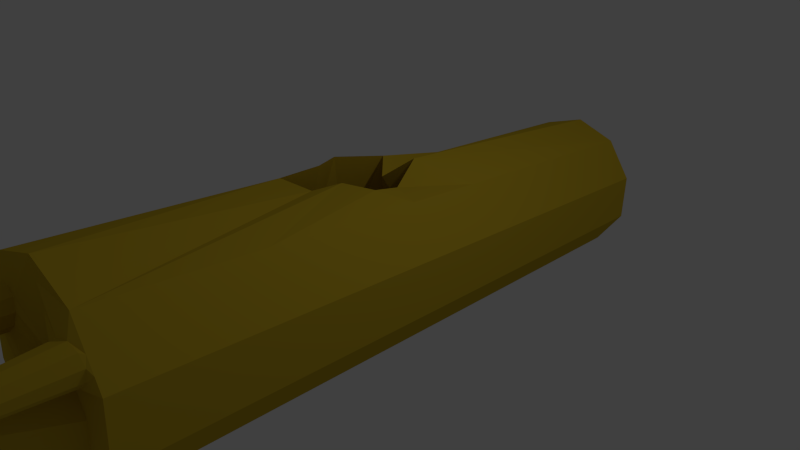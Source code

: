 # Source: TreeStump_1_.blend  (saved by Blender 2.76.0; exported with 4.5.12 LTS)
import bpy
from mathutils import Matrix  # noqa: F401  (used for matrix-valued properties, if any)

bpy.ops.wm.read_factory_settings(use_empty=True)
scene = bpy.context.scene
scene.name = 'Scene'

# ---- collections
col_collection_1 = bpy.data.collections.new('Collection 1'); scene.collection.children.link(col_collection_1)

# ---- materials (node trees are filled in below, after node groups)
mat_material = bpy.data.materials.new('Material')
mat_material.alpha_threshold = 0.0
mat_material.use_transparent_shadow = False
mat_material.diffuse_color = (0.6038, 0.419, 0.02526, 1.0)
mat_material.roughness = 0.5

# ---- material node trees

# ---- world
world_world = bpy.data.worlds.new('World'); scene.world = world_world
world_world.color = (0.05088, 0.05088, 0.05088)
world_world.use_sun_shadow = False
world_world.sun_shadow_jitter_overblur = 0.0
world_world.cycles.sampling_method = 'MANUAL'
world_world.cycles.sample_map_resolution = 256

# ---- cameras
cam_camera = bpy.data.cameras.new('Camera')
cam_camera.clip_end = 100.0
cam_camera.lens = 35.0
cam_camera.sensor_width = 32.0
cam_camera.sensor_height = 18.0
cam_camera.ortho_scale = 7.314
cam_camera.dof.focus_distance = 0.0
cam_camera.dof.aperture_fstop = 128.0

# ---- lights
light_lamp = bpy.data.lights.new('Lamp', 'POINT')
light_lamp.transmission_factor = 0.0
light_lamp.cutoff_distance = 30.0
light_lamp.energy = 100.0
light_lamp.shadow_buffer_clip_start = 1.001
light_lamp.shadow_soft_size = 0.1
light_lamp.shadow_maximum_resolution = 0.006
light_lamp.use_absolute_resolution = True
light_lamp.cycles.use_multiple_importance_sampling = False

# ---- meshes
me_cylinder = bpy.data.meshes.new('Cylinder')
me_cylinder.from_pydata([(0.0, 1.0, -1.0), (-9.751e-09, 1.327, 1.0), (0.5878, 0.809, -1.0), (0.7801, 1.074, 1.0), (0.9511, 0.309, -1.0), (1.262, 0.4101, 1.0), (0.9511, -0.309, -1.0), (1.262, -0.4101, 1.0), (0.5878, -0.809, -1.0), (0.7801, -1.074, 1.0), (-8.742e-08, -1.0, -1.0), (-1.258e-07, -1.327, 1.0), (-0.5878, -0.809, -1.0), (-0.7801, -1.074, 1.0), (-0.9511, -0.309, -1.0), (-1.262, -0.4101, 1.0), (-0.9511, 0.309, -1.0), (-1.262, 0.4101, 1.0), (-0.5878, 0.809, -1.0), (-0.7801, 1.074, 1.0), (0.3052, 0.6492, 2.041), (0.3052, 0.7978, 0.9979), (0.362, 0.631, 2.042), (0.6203, 0.6927, 0.9978), (0.3971, 0.5835, 2.046), (0.815, 0.4177, 0.9975), (0.3971, 0.5247, 2.05), (0.815, 0.07774, 0.9972), (0.362, 0.4772, 2.053), (0.6203, -0.1973, 0.9969), (0.3052, 0.459, 2.054), (0.3052, -0.3023, 0.9968), (0.2483, 0.4772, 2.053), (-0.009951, -0.1973, 0.9969), (0.2132, 0.5247, 2.05), (-0.2047, 0.07774, 0.9972), (0.2132, 0.5835, 2.046), (-0.2047, 0.4177, 0.9975), (0.2483, 0.631, 2.042), (-0.00995, 0.6927, 0.9978), (0.9787, 0.9754, 1.68), (0.3052, 0.1686, 1.334), (0.4726, 0.1152, 1.338), (1.091, 0.9396, 1.682), (0.576, -0.02484, 1.348), (1.16, 0.8458, 1.689), (0.576, -0.1979, 1.36), (1.16, 0.7299, 1.697), (0.4726, -0.3379, 1.37), (1.091, 0.6361, 1.703), (0.3052, -0.3913, 1.374), (0.9787, 0.6003, 1.706), (0.1377, -0.3379, 1.37), (0.8666, 0.6361, 1.703), (0.03427, -0.1979, 1.36), (0.7973, 0.7299, 1.697), (0.03427, -0.02484, 1.348), (0.7973, 0.8458, 1.689), (0.1377, 0.1152, 1.338), (0.8666, 0.9396, 1.682), (-0.4094, 1.224, 1.543), (-0.2784, 0.6165, 0.9888), (-0.4237, 1.196, 1.544), (-0.3347, 0.5077, 0.9925), (-0.4518, 1.182, 1.545), (-0.4446, 0.4538, 0.9987), (-0.4828, 1.188, 1.547), (-0.5661, 0.4752, 1.005), (-0.5049, 1.211, 1.548), (-0.6528, 0.5639, 1.009), (-0.5097, 1.242, 1.548), (-0.6716, 0.6859, 1.01), (-0.4953, 1.269, 1.547), (-0.6153, 0.7947, 1.006), (-0.4673, 1.283, 1.546), (-0.5054, 0.8487, 0.9997), (-0.4363, 1.278, 1.544), (-0.3839, 0.8273, 0.9933), (-0.4141, 1.255, 1.543), (-0.2972, 0.7386, 0.9891), (-0.191, 0.7008, 1.363), (-0.3221, 0.6728, 1.176), (-0.3644, 0.591, 1.178), (-0.2193, 0.646, 1.365), (-0.447, 0.5505, 1.183), (-0.2746, 0.6189, 1.368), (-0.5383, 0.5666, 1.188), (-0.3358, 0.6297, 1.371), (-0.6035, 0.6333, 1.191), (-0.3795, 0.6743, 1.373), (-0.6176, 0.725, 1.191), (-0.3889, 0.7358, 1.373), (-0.5753, 0.8068, 1.189), (-0.3606, 0.7905, 1.372), (-0.4927, 0.8474, 1.184), (-0.3052, 0.8177, 1.368), (-0.4013, 0.8312, 1.179), (-0.2441, 0.8069, 1.365), (-0.3362, 0.7646, 1.176), (-0.2004, 0.7623, 1.363), (2.58, -0.4465, 1.641), (1.079, -0.6394, 1.009), (2.562, -0.4811, 1.642), (1.009, -0.775, 1.014), (2.527, -0.4983, 1.644), (0.8723, -0.8423, 1.021), (2.489, -0.4915, 1.646), (0.7208, -0.8156, 1.029), (2.461, -0.4633, 1.648), (0.6128, -0.705, 1.035), (2.455, -0.4244, 1.648), (0.5894, -0.5529, 1.035), (2.473, -0.3898, 1.646), (0.6596, -0.4173, 1.031), (2.508, -0.3726, 1.644), (0.7965, -0.3501, 1.023), (2.547, -0.3795, 1.642), (0.948, -0.3768, 1.015), (2.574, -0.4077, 1.641), (1.056, -0.4873, 1.01), (1.624, -0.5344, 1.475), (1.025, -0.5693, 1.242), (0.9723, -0.6712, 1.245), (1.589, -0.6027, 1.478), (0.8693, -0.7218, 1.251), (1.52, -0.6365, 1.482), (0.7555, -0.7017, 1.257), (1.444, -0.6231, 1.486), (0.6742, -0.6186, 1.261), (1.389, -0.5674, 1.488), (0.6566, -0.5042, 1.261), (1.378, -0.4908, 1.488), (0.7094, -0.4023, 1.258), (1.413, -0.4226, 1.486), (0.8124, -0.3517, 1.252), (1.482, -0.3887, 1.482), (0.9262, -0.3718, 1.246), (1.558, -0.4021, 1.478), (1.007, -0.4549, 1.242), (1.613, -0.4578, 1.476), (-1.088, -0.4537, 1.67), (-0.5677, -0.791, 1.011), (-1.127, -0.4471, 1.671), (-0.7191, -0.7652, 1.014), (-1.154, -0.4188, 1.672), (-0.8268, -0.6543, 1.019), (-1.16, -0.3796, 1.674), (-0.8496, -0.5007, 1.025), (-1.142, -0.3445, 1.675), (-0.7788, -0.363, 1.03), (-1.107, -0.3268, 1.675), (-0.6414, -0.2939, 1.031), (-1.068, -0.3334, 1.675), (-0.49, -0.3198, 1.029), (-1.041, -0.3617, 1.673), (-0.3823, -0.4307, 1.024), (-1.035, -0.4009, 1.672), (-0.3595, -0.5843, 1.018), (-1.053, -0.4361, 1.671), (-0.4303, -0.7219, 1.013), (-0.5513, -0.7773, 1.479), (-0.5759, -0.6753, 1.244), (-0.6897, -0.6559, 1.245), (-0.6275, -0.7643, 1.48), (-0.7707, -0.5725, 1.249), (-0.6818, -0.7085, 1.483), (-0.7878, -0.457, 1.254), (-0.6932, -0.6311, 1.486), (-0.7345, -0.3535, 1.257), (-0.6576, -0.5618, 1.488), (-0.6313, -0.3016, 1.259), (-0.5884, -0.527, 1.489), (-0.5175, -0.321, 1.257), (-0.5122, -0.54, 1.488), (-0.4365, -0.4044, 1.253), (-0.458, -0.5959, 1.485), (-0.4194, -0.5199, 1.248), (-0.4465, -0.6732, 1.482), (-0.4726, -0.6233, 1.245), (-0.4821, -0.7425, 1.48), (0.9006, -0.9078, 1.0), (1.021, -0.7419, 1.0), (1.142, -0.576, 1.0), (0.2289, -0.5585, 0.9976), (0.1526, -0.8148, 0.9984), (0.07629, -1.071, 0.9992), (-0.26, 1.243, 1.0), (-0.5201, 1.158, 1.0), (-0.4123, 0.094, 1.011), (-1.262, 0.1367, 1.0), (-1.262, -0.1367, 1.0), (-1.102, -0.6313, 1.0), (-0.9408, -0.8525, 1.0), (-0.01902, 0.3298, -0.2525), (-0.3397, -0.8642, -0.09969), (0.6012, 0.3422, -0.2053), (0.05485, -1.187, -0.1423), (0.9845, 0.3747, -0.08196), (0.2383, -0.9586, -0.03483), (0.9845, 0.4148, 0.07054), (0.2987, -1.047, 0.06382), (0.6012, 0.4473, 0.1939), (-0.1295, -1.046, 0.1013), (-0.01902, 0.4597, 0.241), (-0.3397, -0.951, 0.1713), (-0.6392, 0.4473, 0.1939), (-0.8909, -0.968, 0.1879), (-1.023, 0.4148, 0.07054), (-0.7753, -1.046, 0.06381), (-1.023, 0.3747, -0.08196), (-0.9781, -1.017, -0.03398), (-0.6392, 0.3422, -0.2053), (-0.7342, -0.9583, -0.187), (-1.159, -0.3764, 0.3333), (-1.055, -0.3427, -0.3333), (-1.124, -0.3652, 0.1111), (-1.089, -0.354, -0.1111), (0.732, -1.008, 0.5), (0.6839, -0.9414, -1.49e-08), (0.6359, -0.8752, -0.5), (0.6599, -0.9083, -0.25)], [], [(0, 1, 3, 2), (2, 3, 5, 4), (4, 5, 7, 6), (6, 7, 182, 181, 180, 9, 217, 218, 220, 219, 8), (193, 194, 196, 195), (14, 214, 216, 215, 213, 15, 190, 189, 17, 16), (18, 19, 187, 186, 1, 0), (16, 17, 19, 18), (0, 2, 4, 6, 8, 10, 12, 14, 16, 18), (41, 21, 23, 42), (42, 23, 25, 44), (44, 25, 27, 46), (46, 27, 29, 48), (48, 29, 31, 50), (50, 31, 33, 52), (52, 33, 35, 54), (54, 35, 37, 56), (58, 39, 21, 41), (56, 37, 39, 58), (20, 22, 24, 26, 28, 30, 32, 34, 36, 38), (36, 57, 59, 38), (57, 56, 58, 59), (38, 59, 40, 20), (59, 58, 41, 40), (34, 55, 57, 36), (55, 54, 56, 57), (32, 53, 55, 34), (53, 52, 54, 55), (30, 51, 53, 32), (51, 50, 52, 53), (28, 49, 51, 30), (49, 48, 50, 51), (26, 47, 49, 28), (47, 46, 48, 49), (24, 45, 47, 26), (45, 44, 46, 47), (22, 43, 45, 24), (43, 42, 44, 45), (20, 40, 43, 22), (40, 41, 42, 43), (81, 61, 63, 82), (82, 63, 65, 84), (84, 65, 67, 86), (86, 67, 69, 88), (88, 69, 71, 90), (90, 71, 73, 92), (92, 73, 75, 94), (94, 75, 77, 96), (63, 61, 79, 77, 75, 73, 71, 69, 67, 65), (98, 79, 61, 81), (96, 77, 79, 98), (60, 62, 64, 66, 68, 70, 72, 74, 76, 78), (76, 97, 99, 78), (97, 96, 98, 99), (78, 99, 80, 60), (99, 98, 81, 80), (74, 95, 97, 76), (95, 94, 96, 97), (72, 93, 95, 74), (93, 92, 94, 95), (70, 91, 93, 72), (91, 90, 92, 93), (68, 89, 91, 70), (89, 88, 90, 91), (66, 87, 89, 68), (87, 86, 88, 89), (64, 85, 87, 66), (85, 84, 86, 87), (62, 83, 85, 64), (83, 82, 84, 85), (60, 80, 83, 62), (80, 81, 82, 83), (121, 101, 103, 122), (122, 103, 105, 124), (124, 105, 107, 126), (126, 107, 109, 128), (128, 109, 111, 130), (130, 111, 113, 132), (132, 113, 115, 134), (134, 115, 117, 136), (27, 7, 117, 115, 29), (138, 119, 101, 121), (136, 117, 119, 138), (100, 102, 104, 106, 108, 110, 112, 114, 116, 118), (116, 137, 139, 118), (137, 136, 138, 139), (118, 139, 120, 100), (139, 138, 121, 120), (114, 135, 137, 116), (135, 134, 136, 137), (112, 133, 135, 114), (133, 132, 134, 135), (110, 131, 133, 112), (131, 130, 132, 133), (108, 129, 131, 110), (129, 128, 130, 131), (106, 127, 129, 108), (127, 126, 128, 129), (104, 125, 127, 106), (125, 124, 126, 127), (102, 123, 125, 104), (123, 122, 124, 125), (100, 120, 123, 102), (120, 121, 122, 123), (161, 141, 143, 162), (162, 143, 145, 164), (164, 145, 147, 166), (166, 147, 149, 168), (168, 149, 151, 170), (170, 151, 153, 172), (172, 153, 155, 174), (174, 155, 157, 176), (3, 23, 25, 5), (178, 159, 141, 161), (176, 157, 159, 178), (140, 142, 144, 146, 148, 150, 152, 154, 156, 158), (156, 177, 179, 158), (177, 176, 178, 179), (158, 179, 160, 140), (179, 178, 161, 160), (154, 175, 177, 156), (175, 174, 176, 177), (152, 173, 175, 154), (173, 172, 174, 175), (150, 171, 173, 152), (171, 170, 172, 173), (148, 169, 171, 150), (169, 168, 170, 171), (146, 167, 169, 148), (167, 166, 168, 169), (144, 165, 167, 146), (165, 164, 166, 167), (142, 163, 165, 144), (163, 162, 164, 165), (140, 160, 163, 142), (160, 161, 162, 163), (27, 7, 5, 25), (7, 117, 119, 182), (119, 182, 101), (101, 182, 181, 103), (103, 181, 180, 105), (105, 180, 9, 107), (31, 29, 115, 113), (111, 183, 31, 113), (109, 184, 183, 111), (107, 185, 184, 109), (9, 107, 185, 11), (1, 21, 23, 3), (39, 1, 21), (39, 79, 77, 186, 1), (79, 39, 37, 61), (77, 186, 187, 75), (75, 187, 19, 73), (37, 63, 61), (35, 188, 63, 37), (155, 153, 188, 35), (33, 155, 35), (33, 31, 157, 155), (151, 65, 63, 188, 153), (73, 19, 17, 71), (149, 67, 65, 151), (71, 17, 189, 69), (69, 189, 190, 67), (149, 190, 67), (15, 147, 149, 190), (145, 191, 15, 147), (143, 192, 191, 145), (13, 141, 143, 192), (159, 157, 31, 183), (184, 159, 183), (184, 185, 159), (185, 159, 11), (11, 159, 141, 13), (195, 196, 198, 197), (197, 198, 200, 199), (199, 200, 202, 201), (201, 202, 204, 203), (203, 204, 206, 205), (205, 206, 208, 207), (207, 208, 210, 209), (211, 212, 194, 193), (209, 210, 212, 211), (193, 195, 197, 199, 201, 203, 205, 207, 209, 211), (212, 210, 216, 214), (210, 208, 215, 216), (208, 206, 213, 215), (13, 192, 191, 15, 213, 206), (11, 13, 206, 204), (9, 11, 204, 202), (202, 217, 9), (202, 200, 217), (217, 200, 218), (198, 218, 200), (220, 218, 198), (196, 219, 220, 198), (8, 219, 196, 10), (12, 10, 196, 194), (14, 12, 194, 212), (14, 212, 214)])
me_cylinder.materials.append(mat_material)
me_cylinder.use_remesh_preserve_volume = False
me_cylinder.use_remesh_preserve_attributes = False
me_cylinder.use_mirror_vertex_groups = False
me_cylinder.update()

# ---- objects
ob_cylinder = bpy.data.objects.new('Cylinder', me_cylinder)
ob_lamp = bpy.data.objects.new('Lamp', light_lamp)
ob_camera = bpy.data.objects.new('Camera', cam_camera)

# ---- transforms, parenting, visibility, modifiers, constraints
ob_cylinder.location = (0.0, 0.0, 0.0)
ob_cylinder.rotation_euler = (-1.632, -0.0, 0.0)
ob_cylinder.scale = (1.0, 1.0, -4.268)
ob_cylinder.lineart.crease_threshold = 0.0
ob_lamp.location = (4.076, 1.005, 5.904)
ob_lamp.rotation_euler = (0.6503, 0.05522, 1.866)
ob_lamp.lock_rotations_4d = False
ob_lamp.empty_display_type = 'ARROWS'
ob_lamp.color = (0.0, 0.0, 0.0, 0.0)
ob_lamp.lineart.crease_threshold = 0.0
ob_camera.location = (7.481, -6.508, 5.344)
ob_camera.rotation_euler = (1.109, 0.01082, 0.8149)
ob_camera.lock_rotations_4d = False
ob_camera.empty_display_type = 'ARROWS'
ob_camera.color = (0.0, 0.0, 0.0, 0.0)
ob_camera.display_type = 'WIRE'
ob_camera.lineart.crease_threshold = 0.0

# ---- collection membership
col_collection_1.objects.link(ob_cylinder)
col_collection_1.objects.link(ob_lamp)
col_collection_1.objects.link(ob_camera)

# ---- scene / render settings (as saved in the file)
scene.camera = ob_camera
scene.frame_start = 1; scene.frame_end = 250; scene.frame_set(1)
scene.render.engine = 'BLENDER_EEVEE_NEXT'
scene.render.resolution_percentage = 50
scene.render.dither_intensity = 0.0
scene.cycles.use_denoising = False
scene.cycles.samples = 10
scene.cycles.sampling_pattern = 'TABULATED_SOBOL'
scene.cycles.light_sampling_threshold = 0.0
scene.cycles.use_adaptive_sampling = False
scene.cycles.use_light_tree = False
scene.cycles.blur_glossy = 0.0
scene.cycles.pixel_filter_type = 'GAUSSIAN'
scene.cycles.sample_clamp_indirect = 0.0
scene.view_settings.view_transform = 'Standard'
bpy.context.view_layer.update()
